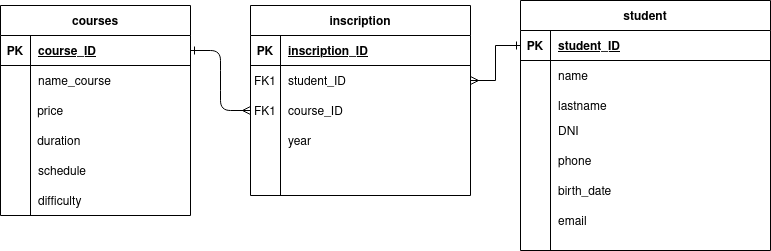

The diagram above was exported from draw.io. Its source (the exported page's mxGraphModel, read from the mxfile embedded in the PNG):
<mxGraphModel dx="782" dy="605" grid="1" gridSize="10" guides="1" tooltips="1" connect="1" arrows="1" fold="1" page="1" pageScale="1" pageWidth="850" pageHeight="1100" math="0" shadow="0" extFonts="Permanent Marker^https://fonts.googleapis.com/css?family=Permanent+Marker">
  <root>
    <mxCell id="0" />
    <mxCell id="1" parent="0" />
    <mxCell id="C-vyLk0tnHw3VtMMgP7b-1" value="" style="edgeStyle=entityRelationEdgeStyle;endArrow=ERmany;startArrow=ERone;endFill=0;startFill=0;" parent="1" source="C-vyLk0tnHw3VtMMgP7b-24" edge="1">
      <mxGeometry width="100" height="100" relative="1" as="geometry">
        <mxPoint x="340" y="720" as="sourcePoint" />
        <mxPoint x="270" y="135" as="targetPoint" />
      </mxGeometry>
    </mxCell>
    <mxCell id="C-vyLk0tnHw3VtMMgP7b-2" value="student" style="shape=table;startSize=30;container=1;collapsible=1;childLayout=tableLayout;fixedRows=1;rowLines=0;fontStyle=1;align=center;resizeLast=1;strokeColor=#000000;" parent="1" vertex="1">
      <mxGeometry x="540" y="25" width="250" height="250" as="geometry" />
    </mxCell>
    <mxCell id="C-vyLk0tnHw3VtMMgP7b-3" value="" style="shape=partialRectangle;collapsible=0;dropTarget=0;pointerEvents=0;fillColor=none;points=[[0,0.5],[1,0.5]];portConstraint=eastwest;top=0;left=0;right=0;bottom=1;" parent="C-vyLk0tnHw3VtMMgP7b-2" vertex="1">
      <mxGeometry y="30" width="250" height="30" as="geometry" />
    </mxCell>
    <mxCell id="C-vyLk0tnHw3VtMMgP7b-4" value="PK" style="shape=partialRectangle;overflow=hidden;connectable=0;fillColor=none;top=0;left=0;bottom=0;right=0;fontStyle=1;" parent="C-vyLk0tnHw3VtMMgP7b-3" vertex="1">
      <mxGeometry width="30" height="30" as="geometry" />
    </mxCell>
    <mxCell id="C-vyLk0tnHw3VtMMgP7b-5" value="student_ID" style="shape=partialRectangle;overflow=hidden;connectable=0;fillColor=none;top=0;left=0;bottom=0;right=0;align=left;spacingLeft=6;fontStyle=5;" parent="C-vyLk0tnHw3VtMMgP7b-3" vertex="1">
      <mxGeometry x="30" width="220" height="30" as="geometry" />
    </mxCell>
    <mxCell id="C-vyLk0tnHw3VtMMgP7b-6" value="" style="shape=partialRectangle;collapsible=0;dropTarget=0;pointerEvents=0;fillColor=none;points=[[0,0.5],[1,0.5]];portConstraint=eastwest;top=0;left=0;right=0;bottom=0;" parent="C-vyLk0tnHw3VtMMgP7b-2" vertex="1">
      <mxGeometry y="60" width="250" height="30" as="geometry" />
    </mxCell>
    <mxCell id="C-vyLk0tnHw3VtMMgP7b-7" value="" style="shape=partialRectangle;overflow=hidden;connectable=0;fillColor=none;top=0;left=0;bottom=0;right=0;" parent="C-vyLk0tnHw3VtMMgP7b-6" vertex="1">
      <mxGeometry width="30" height="30" as="geometry" />
    </mxCell>
    <mxCell id="C-vyLk0tnHw3VtMMgP7b-8" value="name" style="shape=partialRectangle;overflow=hidden;connectable=0;fillColor=none;top=0;left=0;bottom=0;right=0;align=left;spacingLeft=6;" parent="C-vyLk0tnHw3VtMMgP7b-6" vertex="1">
      <mxGeometry x="30" width="220" height="30" as="geometry" />
    </mxCell>
    <mxCell id="C-vyLk0tnHw3VtMMgP7b-9" value="" style="shape=partialRectangle;collapsible=0;dropTarget=0;pointerEvents=0;fillColor=none;points=[[0,0.5],[1,0.5]];portConstraint=eastwest;top=0;left=0;right=0;bottom=0;" parent="C-vyLk0tnHw3VtMMgP7b-2" vertex="1">
      <mxGeometry y="90" width="250" height="30" as="geometry" />
    </mxCell>
    <mxCell id="C-vyLk0tnHw3VtMMgP7b-10" value="" style="shape=partialRectangle;overflow=hidden;connectable=0;fillColor=none;top=0;left=0;bottom=0;right=0;" parent="C-vyLk0tnHw3VtMMgP7b-9" vertex="1">
      <mxGeometry width="30" height="30" as="geometry" />
    </mxCell>
    <mxCell id="C-vyLk0tnHw3VtMMgP7b-11" value="lastname" style="shape=partialRectangle;overflow=hidden;connectable=0;fillColor=none;top=0;left=0;bottom=0;right=0;align=left;spacingLeft=6;" parent="C-vyLk0tnHw3VtMMgP7b-9" vertex="1">
      <mxGeometry x="30" width="220" height="30" as="geometry" />
    </mxCell>
    <mxCell id="dJIBcNMvK3lBA2yHMqSX-22" style="shape=partialRectangle;collapsible=0;dropTarget=0;pointerEvents=0;fillColor=none;points=[[0,0.5],[1,0.5]];portConstraint=eastwest;top=0;left=0;right=0;bottom=0;" vertex="1" parent="C-vyLk0tnHw3VtMMgP7b-2">
      <mxGeometry y="120" width="250" height="30" as="geometry" />
    </mxCell>
    <mxCell id="dJIBcNMvK3lBA2yHMqSX-23" style="shape=partialRectangle;overflow=hidden;connectable=0;fillColor=none;top=0;left=0;bottom=0;right=0;" vertex="1" parent="dJIBcNMvK3lBA2yHMqSX-22">
      <mxGeometry width="30" height="30" as="geometry" />
    </mxCell>
    <mxCell id="dJIBcNMvK3lBA2yHMqSX-24" style="shape=partialRectangle;overflow=hidden;connectable=0;fillColor=none;top=0;left=0;bottom=0;right=0;align=left;spacingLeft=6;" vertex="1" parent="dJIBcNMvK3lBA2yHMqSX-22">
      <mxGeometry x="30" width="220" height="30" as="geometry" />
    </mxCell>
    <mxCell id="dJIBcNMvK3lBA2yHMqSX-25" style="shape=partialRectangle;collapsible=0;dropTarget=0;pointerEvents=0;fillColor=none;points=[[0,0.5],[1,0.5]];portConstraint=eastwest;top=0;left=0;right=0;bottom=0;" vertex="1" parent="C-vyLk0tnHw3VtMMgP7b-2">
      <mxGeometry y="150" width="250" height="30" as="geometry" />
    </mxCell>
    <mxCell id="dJIBcNMvK3lBA2yHMqSX-26" style="shape=partialRectangle;overflow=hidden;connectable=0;fillColor=none;top=0;left=0;bottom=0;right=0;" vertex="1" parent="dJIBcNMvK3lBA2yHMqSX-25">
      <mxGeometry width="30" height="30" as="geometry" />
    </mxCell>
    <mxCell id="dJIBcNMvK3lBA2yHMqSX-27" style="shape=partialRectangle;overflow=hidden;connectable=0;fillColor=none;top=0;left=0;bottom=0;right=0;align=left;spacingLeft=6;" vertex="1" parent="dJIBcNMvK3lBA2yHMqSX-25">
      <mxGeometry x="30" width="220" height="30" as="geometry" />
    </mxCell>
    <mxCell id="dJIBcNMvK3lBA2yHMqSX-28" style="shape=partialRectangle;collapsible=0;dropTarget=0;pointerEvents=0;fillColor=none;points=[[0,0.5],[1,0.5]];portConstraint=eastwest;top=0;left=0;right=0;bottom=0;" vertex="1" parent="C-vyLk0tnHw3VtMMgP7b-2">
      <mxGeometry y="180" width="250" height="30" as="geometry" />
    </mxCell>
    <mxCell id="dJIBcNMvK3lBA2yHMqSX-29" style="shape=partialRectangle;overflow=hidden;connectable=0;fillColor=none;top=0;left=0;bottom=0;right=0;" vertex="1" parent="dJIBcNMvK3lBA2yHMqSX-28">
      <mxGeometry width="30" height="30" as="geometry" />
    </mxCell>
    <mxCell id="dJIBcNMvK3lBA2yHMqSX-30" style="shape=partialRectangle;overflow=hidden;connectable=0;fillColor=none;top=0;left=0;bottom=0;right=0;align=left;spacingLeft=6;" vertex="1" parent="dJIBcNMvK3lBA2yHMqSX-28">
      <mxGeometry x="30" width="220" height="30" as="geometry" />
    </mxCell>
    <mxCell id="dJIBcNMvK3lBA2yHMqSX-31" style="shape=partialRectangle;collapsible=0;dropTarget=0;pointerEvents=0;fillColor=none;points=[[0,0.5],[1,0.5]];portConstraint=eastwest;top=0;left=0;right=0;bottom=0;" vertex="1" parent="C-vyLk0tnHw3VtMMgP7b-2">
      <mxGeometry y="210" width="250" height="30" as="geometry" />
    </mxCell>
    <mxCell id="dJIBcNMvK3lBA2yHMqSX-32" style="shape=partialRectangle;overflow=hidden;connectable=0;fillColor=none;top=0;left=0;bottom=0;right=0;" vertex="1" parent="dJIBcNMvK3lBA2yHMqSX-31">
      <mxGeometry width="30" height="30" as="geometry" />
    </mxCell>
    <mxCell id="dJIBcNMvK3lBA2yHMqSX-33" style="shape=partialRectangle;overflow=hidden;connectable=0;fillColor=none;top=0;left=0;bottom=0;right=0;align=left;spacingLeft=6;" vertex="1" parent="dJIBcNMvK3lBA2yHMqSX-31">
      <mxGeometry x="30" width="220" height="30" as="geometry" />
    </mxCell>
    <mxCell id="C-vyLk0tnHw3VtMMgP7b-23" value="courses" style="shape=table;startSize=30;container=1;collapsible=1;childLayout=tableLayout;fixedRows=1;rowLines=0;fontStyle=1;align=center;resizeLast=1;" parent="1" vertex="1">
      <mxGeometry x="20" y="30" width="190" height="210" as="geometry" />
    </mxCell>
    <mxCell id="C-vyLk0tnHw3VtMMgP7b-24" value="" style="shape=partialRectangle;collapsible=0;dropTarget=0;pointerEvents=0;fillColor=none;points=[[0,0.5],[1,0.5]];portConstraint=eastwest;top=0;left=0;right=0;bottom=1;" parent="C-vyLk0tnHw3VtMMgP7b-23" vertex="1">
      <mxGeometry y="30" width="190" height="30" as="geometry" />
    </mxCell>
    <mxCell id="C-vyLk0tnHw3VtMMgP7b-25" value="PK" style="shape=partialRectangle;overflow=hidden;connectable=0;fillColor=none;top=0;left=0;bottom=0;right=0;fontStyle=1;" parent="C-vyLk0tnHw3VtMMgP7b-24" vertex="1">
      <mxGeometry width="30" height="30" as="geometry" />
    </mxCell>
    <mxCell id="C-vyLk0tnHw3VtMMgP7b-26" value="course_ID" style="shape=partialRectangle;overflow=hidden;connectable=0;fillColor=none;top=0;left=0;bottom=0;right=0;align=left;spacingLeft=6;fontStyle=5;" parent="C-vyLk0tnHw3VtMMgP7b-24" vertex="1">
      <mxGeometry x="30" width="160" height="30" as="geometry" />
    </mxCell>
    <mxCell id="C-vyLk0tnHw3VtMMgP7b-27" value="" style="shape=partialRectangle;collapsible=0;dropTarget=0;pointerEvents=0;fillColor=none;points=[[0,0.5],[1,0.5]];portConstraint=eastwest;top=0;left=0;right=0;bottom=0;" parent="C-vyLk0tnHw3VtMMgP7b-23" vertex="1">
      <mxGeometry y="60" width="190" height="30" as="geometry" />
    </mxCell>
    <mxCell id="C-vyLk0tnHw3VtMMgP7b-28" value="" style="shape=partialRectangle;overflow=hidden;connectable=0;fillColor=none;top=0;left=0;bottom=0;right=0;" parent="C-vyLk0tnHw3VtMMgP7b-27" vertex="1">
      <mxGeometry width="30" height="30" as="geometry" />
    </mxCell>
    <mxCell id="C-vyLk0tnHw3VtMMgP7b-29" value="name_course" style="shape=partialRectangle;overflow=hidden;connectable=0;fillColor=none;top=0;left=0;bottom=0;right=0;align=left;spacingLeft=6;" parent="C-vyLk0tnHw3VtMMgP7b-27" vertex="1">
      <mxGeometry x="30" width="160" height="30" as="geometry" />
    </mxCell>
    <mxCell id="dJIBcNMvK3lBA2yHMqSX-4" style="shape=partialRectangle;collapsible=0;dropTarget=0;pointerEvents=0;fillColor=none;points=[[0,0.5],[1,0.5]];portConstraint=eastwest;top=0;left=0;right=0;bottom=0;" vertex="1" parent="C-vyLk0tnHw3VtMMgP7b-23">
      <mxGeometry y="90" width="190" height="30" as="geometry" />
    </mxCell>
    <mxCell id="dJIBcNMvK3lBA2yHMqSX-5" style="shape=partialRectangle;overflow=hidden;connectable=0;fillColor=none;top=0;left=0;bottom=0;right=0;" vertex="1" parent="dJIBcNMvK3lBA2yHMqSX-4">
      <mxGeometry width="30" height="30" as="geometry" />
    </mxCell>
    <mxCell id="dJIBcNMvK3lBA2yHMqSX-6" style="shape=partialRectangle;overflow=hidden;connectable=0;fillColor=none;top=0;left=0;bottom=0;right=0;align=left;spacingLeft=6;" vertex="1" parent="dJIBcNMvK3lBA2yHMqSX-4">
      <mxGeometry x="30" width="160" height="30" as="geometry" />
    </mxCell>
    <mxCell id="dJIBcNMvK3lBA2yHMqSX-7" style="shape=partialRectangle;collapsible=0;dropTarget=0;pointerEvents=0;fillColor=none;points=[[0,0.5],[1,0.5]];portConstraint=eastwest;top=0;left=0;right=0;bottom=0;" vertex="1" parent="C-vyLk0tnHw3VtMMgP7b-23">
      <mxGeometry y="120" width="190" height="30" as="geometry" />
    </mxCell>
    <mxCell id="dJIBcNMvK3lBA2yHMqSX-8" style="shape=partialRectangle;overflow=hidden;connectable=0;fillColor=none;top=0;left=0;bottom=0;right=0;" vertex="1" parent="dJIBcNMvK3lBA2yHMqSX-7">
      <mxGeometry width="30" height="30" as="geometry" />
    </mxCell>
    <mxCell id="dJIBcNMvK3lBA2yHMqSX-9" style="shape=partialRectangle;overflow=hidden;connectable=0;fillColor=none;top=0;left=0;bottom=0;right=0;align=left;spacingLeft=6;" vertex="1" parent="dJIBcNMvK3lBA2yHMqSX-7">
      <mxGeometry x="30" width="160" height="30" as="geometry" />
    </mxCell>
    <mxCell id="dJIBcNMvK3lBA2yHMqSX-10" style="shape=partialRectangle;collapsible=0;dropTarget=0;pointerEvents=0;fillColor=none;points=[[0,0.5],[1,0.5]];portConstraint=eastwest;top=0;left=0;right=0;bottom=0;" vertex="1" parent="C-vyLk0tnHw3VtMMgP7b-23">
      <mxGeometry y="150" width="190" height="30" as="geometry" />
    </mxCell>
    <mxCell id="dJIBcNMvK3lBA2yHMqSX-11" style="shape=partialRectangle;overflow=hidden;connectable=0;fillColor=none;top=0;left=0;bottom=0;right=0;" vertex="1" parent="dJIBcNMvK3lBA2yHMqSX-10">
      <mxGeometry width="30" height="30" as="geometry" />
    </mxCell>
    <mxCell id="dJIBcNMvK3lBA2yHMqSX-12" style="shape=partialRectangle;overflow=hidden;connectable=0;fillColor=none;top=0;left=0;bottom=0;right=0;align=left;spacingLeft=6;" vertex="1" parent="dJIBcNMvK3lBA2yHMqSX-10">
      <mxGeometry x="30" width="160" height="30" as="geometry" />
    </mxCell>
    <mxCell id="dJIBcNMvK3lBA2yHMqSX-13" style="shape=partialRectangle;collapsible=0;dropTarget=0;pointerEvents=0;fillColor=none;points=[[0,0.5],[1,0.5]];portConstraint=eastwest;top=0;left=0;right=0;bottom=0;" vertex="1" parent="C-vyLk0tnHw3VtMMgP7b-23">
      <mxGeometry y="180" width="190" height="30" as="geometry" />
    </mxCell>
    <mxCell id="dJIBcNMvK3lBA2yHMqSX-14" style="shape=partialRectangle;overflow=hidden;connectable=0;fillColor=none;top=0;left=0;bottom=0;right=0;" vertex="1" parent="dJIBcNMvK3lBA2yHMqSX-13">
      <mxGeometry width="30" height="30" as="geometry" />
    </mxCell>
    <mxCell id="dJIBcNMvK3lBA2yHMqSX-15" style="shape=partialRectangle;overflow=hidden;connectable=0;fillColor=none;top=0;left=0;bottom=0;right=0;align=left;spacingLeft=6;" vertex="1" parent="dJIBcNMvK3lBA2yHMqSX-13">
      <mxGeometry x="30" width="160" height="30" as="geometry" />
    </mxCell>
    <mxCell id="5WicU5-0fUHltxYiPNAN-23" value="" style="shape=partialRectangle;collapsible=0;dropTarget=0;pointerEvents=0;fillColor=none;points=[[0,0.5],[1,0.5]];portConstraint=eastwest;top=0;left=0;right=0;bottom=0;" parent="1" vertex="1">
      <mxGeometry x="30" y="120" width="160" height="30" as="geometry" />
    </mxCell>
    <mxCell id="5WicU5-0fUHltxYiPNAN-24" value="" style="shape=partialRectangle;overflow=hidden;connectable=0;fillColor=none;top=0;left=0;bottom=0;right=0;" parent="5WicU5-0fUHltxYiPNAN-23" vertex="1">
      <mxGeometry width="19.2" height="30" as="geometry" />
    </mxCell>
    <mxCell id="5WicU5-0fUHltxYiPNAN-25" value="price" style="shape=partialRectangle;overflow=hidden;connectable=0;fillColor=none;top=0;left=0;bottom=0;right=0;align=left;spacingLeft=6;" parent="5WicU5-0fUHltxYiPNAN-23" vertex="1">
      <mxGeometry x="19.2" width="140.79999999999998" height="30" as="geometry" />
    </mxCell>
    <mxCell id="5WicU5-0fUHltxYiPNAN-26" value="" style="shape=partialRectangle;collapsible=0;dropTarget=0;pointerEvents=0;fillColor=none;points=[[0,0.5],[1,0.5]];portConstraint=eastwest;top=0;left=0;right=0;bottom=0;" parent="1" vertex="1">
      <mxGeometry x="30" y="150" width="160" height="30" as="geometry" />
    </mxCell>
    <mxCell id="5WicU5-0fUHltxYiPNAN-27" value="" style="shape=partialRectangle;overflow=hidden;connectable=0;fillColor=none;top=0;left=0;bottom=0;right=0;" parent="5WicU5-0fUHltxYiPNAN-26" vertex="1">
      <mxGeometry width="19.2" height="30" as="geometry" />
    </mxCell>
    <mxCell id="5WicU5-0fUHltxYiPNAN-28" value="duration" style="shape=partialRectangle;overflow=hidden;connectable=0;fillColor=none;top=0;left=0;bottom=0;right=0;align=left;spacingLeft=6;" parent="5WicU5-0fUHltxYiPNAN-26" vertex="1">
      <mxGeometry x="19.2" width="140.79999999999998" height="30" as="geometry" />
    </mxCell>
    <mxCell id="5WicU5-0fUHltxYiPNAN-35" value="FK1" style="shape=partialRectangle;overflow=hidden;connectable=0;fillColor=none;top=0;left=0;bottom=0;right=0;" parent="1" vertex="1">
      <mxGeometry x="270" y="90" width="30" height="30" as="geometry" />
    </mxCell>
    <mxCell id="5WicU5-0fUHltxYiPNAN-36" value="DNI" style="shape=partialRectangle;overflow=hidden;connectable=0;fillColor=none;top=0;left=0;bottom=0;right=0;align=left;spacingLeft=6;" parent="1" vertex="1">
      <mxGeometry x="570" y="140" width="220" height="30" as="geometry" />
    </mxCell>
    <mxCell id="5WicU5-0fUHltxYiPNAN-37" value="phone" style="shape=partialRectangle;overflow=hidden;connectable=0;fillColor=none;top=0;left=0;bottom=0;right=0;align=left;spacingLeft=6;" parent="1" vertex="1">
      <mxGeometry x="570" y="170" width="220" height="30" as="geometry" />
    </mxCell>
    <mxCell id="5WicU5-0fUHltxYiPNAN-38" value="birth_date" style="shape=partialRectangle;overflow=hidden;connectable=0;fillColor=none;top=0;left=0;bottom=0;right=0;align=left;spacingLeft=6;" parent="1" vertex="1">
      <mxGeometry x="570" y="200" width="220" height="30" as="geometry" />
    </mxCell>
    <mxCell id="5WicU5-0fUHltxYiPNAN-39" value="inscription" style="shape=table;startSize=30;container=1;collapsible=1;childLayout=tableLayout;fixedRows=1;rowLines=0;fontStyle=1;align=center;resizeLast=1;" parent="1" vertex="1">
      <mxGeometry x="270" y="30" width="220" height="190" as="geometry" />
    </mxCell>
    <mxCell id="5WicU5-0fUHltxYiPNAN-40" value="" style="shape=partialRectangle;collapsible=0;dropTarget=0;pointerEvents=0;fillColor=none;points=[[0,0.5],[1,0.5]];portConstraint=eastwest;top=0;left=0;right=0;bottom=1;" parent="5WicU5-0fUHltxYiPNAN-39" vertex="1">
      <mxGeometry y="30" width="220" height="30" as="geometry" />
    </mxCell>
    <mxCell id="5WicU5-0fUHltxYiPNAN-41" value="PK" style="shape=partialRectangle;overflow=hidden;connectable=0;fillColor=none;top=0;left=0;bottom=0;right=0;fontStyle=1;" parent="5WicU5-0fUHltxYiPNAN-40" vertex="1">
      <mxGeometry width="30" height="30" as="geometry" />
    </mxCell>
    <mxCell id="5WicU5-0fUHltxYiPNAN-42" value="inscription_ID" style="shape=partialRectangle;overflow=hidden;connectable=0;fillColor=none;top=0;left=0;bottom=0;right=0;align=left;spacingLeft=6;fontStyle=5;" parent="5WicU5-0fUHltxYiPNAN-40" vertex="1">
      <mxGeometry x="30" width="190" height="30" as="geometry" />
    </mxCell>
    <mxCell id="5WicU5-0fUHltxYiPNAN-43" value="" style="shape=partialRectangle;collapsible=0;dropTarget=0;pointerEvents=0;fillColor=none;points=[[0,0.5],[1,0.5]];portConstraint=eastwest;top=0;left=0;right=0;bottom=0;" parent="5WicU5-0fUHltxYiPNAN-39" vertex="1">
      <mxGeometry y="60" width="220" height="30" as="geometry" />
    </mxCell>
    <mxCell id="5WicU5-0fUHltxYiPNAN-44" value="" style="shape=partialRectangle;overflow=hidden;connectable=0;fillColor=none;top=0;left=0;bottom=0;right=0;" parent="5WicU5-0fUHltxYiPNAN-43" vertex="1">
      <mxGeometry width="30" height="30" as="geometry" />
    </mxCell>
    <mxCell id="5WicU5-0fUHltxYiPNAN-45" value="student_ID" style="shape=partialRectangle;overflow=hidden;connectable=0;fillColor=none;top=0;left=0;bottom=0;right=0;align=left;spacingLeft=6;" parent="5WicU5-0fUHltxYiPNAN-43" vertex="1">
      <mxGeometry x="30" width="190" height="30" as="geometry" />
    </mxCell>
    <mxCell id="dJIBcNMvK3lBA2yHMqSX-1" style="shape=partialRectangle;collapsible=0;dropTarget=0;pointerEvents=0;fillColor=none;points=[[0,0.5],[1,0.5]];portConstraint=eastwest;top=0;left=0;right=0;bottom=0;" vertex="1" parent="5WicU5-0fUHltxYiPNAN-39">
      <mxGeometry y="90" width="220" height="30" as="geometry" />
    </mxCell>
    <mxCell id="dJIBcNMvK3lBA2yHMqSX-2" style="shape=partialRectangle;overflow=hidden;connectable=0;fillColor=none;top=0;left=0;bottom=0;right=0;" vertex="1" parent="dJIBcNMvK3lBA2yHMqSX-1">
      <mxGeometry width="30" height="30" as="geometry" />
    </mxCell>
    <mxCell id="dJIBcNMvK3lBA2yHMqSX-3" style="shape=partialRectangle;overflow=hidden;connectable=0;fillColor=none;top=0;left=0;bottom=0;right=0;align=left;spacingLeft=6;" vertex="1" parent="dJIBcNMvK3lBA2yHMqSX-1">
      <mxGeometry x="30" width="190" height="30" as="geometry" />
    </mxCell>
    <mxCell id="dJIBcNMvK3lBA2yHMqSX-34" style="shape=partialRectangle;collapsible=0;dropTarget=0;pointerEvents=0;fillColor=none;points=[[0,0.5],[1,0.5]];portConstraint=eastwest;top=0;left=0;right=0;bottom=0;" vertex="1" parent="5WicU5-0fUHltxYiPNAN-39">
      <mxGeometry y="120" width="220" height="30" as="geometry" />
    </mxCell>
    <mxCell id="dJIBcNMvK3lBA2yHMqSX-35" style="shape=partialRectangle;overflow=hidden;connectable=0;fillColor=none;top=0;left=0;bottom=0;right=0;" vertex="1" parent="dJIBcNMvK3lBA2yHMqSX-34">
      <mxGeometry width="30" height="30" as="geometry" />
    </mxCell>
    <mxCell id="dJIBcNMvK3lBA2yHMqSX-36" style="shape=partialRectangle;overflow=hidden;connectable=0;fillColor=none;top=0;left=0;bottom=0;right=0;align=left;spacingLeft=6;" vertex="1" parent="dJIBcNMvK3lBA2yHMqSX-34">
      <mxGeometry x="30" width="190" height="30" as="geometry" />
    </mxCell>
    <mxCell id="5WicU5-0fUHltxYiPNAN-47" value="difficulty" style="shape=partialRectangle;overflow=hidden;connectable=0;fillColor=none;top=0;left=0;bottom=0;right=0;align=left;spacingLeft=6;" parent="1" vertex="1">
      <mxGeometry x="50" y="210" width="220" height="30" as="geometry" />
    </mxCell>
    <mxCell id="5WicU5-0fUHltxYiPNAN-48" value="schedule" style="shape=partialRectangle;overflow=hidden;connectable=0;fillColor=none;top=0;left=0;bottom=0;right=0;align=left;spacingLeft=6;" parent="1" vertex="1">
      <mxGeometry x="50" y="180" width="220" height="30" as="geometry" />
    </mxCell>
    <mxCell id="5WicU5-0fUHltxYiPNAN-49" value="email" style="shape=partialRectangle;overflow=hidden;connectable=0;fillColor=none;top=0;left=0;bottom=0;right=0;align=left;spacingLeft=6;" parent="1" vertex="1">
      <mxGeometry x="570" y="230" width="220" height="30" as="geometry" />
    </mxCell>
    <mxCell id="5WicU5-0fUHltxYiPNAN-50" value="course_ID" style="shape=partialRectangle;overflow=hidden;connectable=0;fillColor=none;top=0;left=0;bottom=0;right=0;align=left;spacingLeft=6;" parent="1" vertex="1">
      <mxGeometry x="300" y="120" width="220" height="30" as="geometry" />
    </mxCell>
    <mxCell id="dJIBcNMvK3lBA2yHMqSX-37" value="year" style="shape=partialRectangle;overflow=hidden;connectable=0;fillColor=none;top=0;left=0;bottom=0;right=0;align=left;spacingLeft=6;" vertex="1" parent="1">
      <mxGeometry x="300" y="150" width="190" height="30" as="geometry" />
    </mxCell>
    <mxCell id="dJIBcNMvK3lBA2yHMqSX-38" value="FK1" style="shape=partialRectangle;overflow=hidden;connectable=0;fillColor=none;top=0;left=0;bottom=0;right=0;" vertex="1" parent="1">
      <mxGeometry x="270" y="120" width="30" height="30" as="geometry" />
    </mxCell>
    <mxCell id="dJIBcNMvK3lBA2yHMqSX-53" style="edgeStyle=orthogonalEdgeStyle;rounded=0;orthogonalLoop=1;jettySize=auto;html=1;exitX=1;exitY=0.5;exitDx=0;exitDy=0;entryX=0;entryY=0.5;entryDx=0;entryDy=0;endArrow=ERone;endFill=0;startArrow=ERmany;startFill=0;" edge="1" parent="1" source="5WicU5-0fUHltxYiPNAN-43" target="C-vyLk0tnHw3VtMMgP7b-3">
      <mxGeometry relative="1" as="geometry" />
    </mxCell>
  </root>
</mxGraphModel>